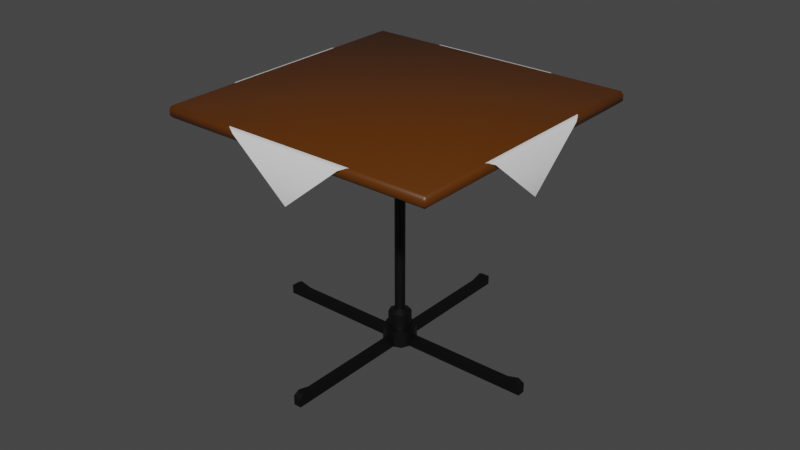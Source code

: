 # Source: CaffeTable.blend  (saved by Blender 2.91.10; exported with 4.5.12 LTS)
import bpy
from mathutils import Matrix  # noqa: F401  (used for matrix-valued properties, if any)

bpy.ops.wm.read_factory_settings(use_empty=True)
scene = bpy.context.scene
scene.name = 'Scene'

# ---- collections
col_table = bpy.data.collections.new('Table'); scene.collection.children.link(col_table)

# ---- materials (node trees are filled in below, after node groups)
mat_wood = bpy.data.materials.new('Wood')
mat_wood.alpha_threshold = 0.0
mat_wood.use_transparent_shadow = False
mat_wood.line_color = (0.0, 0.0, 0.0, 1.0)
mat_black = bpy.data.materials.new('Black')
mat_black.use_transparent_shadow = False
mat_tablemat = bpy.data.materials.new('TableMat')
mat_tablemat.use_transparent_shadow = False

# ---- node groups
ng_auto_smooth = bpy.data.node_groups.new('Auto Smooth', 'GeometryNodeTree')
_s = ng_auto_smooth.interface.new_socket(name='Geometry', in_out='OUTPUT', socket_type='NodeSocketGeometry')
_s = ng_auto_smooth.interface.new_socket(name='Geometry', in_out='INPUT', socket_type='NodeSocketGeometry')
_s = ng_auto_smooth.interface.new_socket(name='Angle', in_out='INPUT', socket_type='NodeSocketFloat')
_s.subtype = 'ANGLE'
_s.min_value = 0.0
_s.max_value = 3.142
ng_auto_smooth.is_modifier = True
_N = ng_auto_smooth.nodes; _L = ng_auto_smooth.links
n0 = _N.new('NodeGroupOutput'); n0.name = 'Group Output'; n0.location = (480, -100)
n1 = _N.new('NodeGroupInput'); n1.name = 'Group Input'; n1.location = (-420, -300)
n2 = _N.new('NodeGroupInput'); n2.name = 'Group Input.001'; n2.location = (-60, -100)
n3 = _N.new('GeometryNodeSetShadeSmooth'); n3.name = 'Set Shade Smooth'; n3.location = (120, -100)
n3.domain = 'EDGE'
n4 = _N.new('GeometryNodeSetShadeSmooth'); n4.name = 'Set Shade Smooth.001'; n4.location = (300, -100)
n5 = _N.new('GeometryNodeInputMeshEdgeAngle'); n5.name = 'Edge Angle'; n5.location = (-420, -220)
n6 = _N.new('GeometryNodeInputEdgeSmooth'); n6.name = 'Is Edge Smooth'; n6.location = (-60, -160)
n7 = _N.new('GeometryNodeInputShadeSmooth'); n7.name = 'Is Face Smooth'; n7.location = (-240, -340)
n8 = _N.new('FunctionNodeBooleanMath'); n8.name = 'Boolean Math'; n8.location = (-60, -220)
n9 = _N.new('FunctionNodeCompare'); n9.name = 'Compare'; n9.location = (-240, -180)
n9.operation = 'LESS_EQUAL'
_L.new(n5.outputs[0], n9.inputs[0])
_L.new(n4.outputs[0], n0.inputs[0])
_L.new(n1.outputs[1], n9.inputs[1])
_L.new(n9.outputs[0], n8.inputs[0])
_L.new(n7.outputs[0], n8.inputs[1])
_L.new(n2.outputs[0], n3.inputs[0])
_L.new(n6.outputs[0], n3.inputs[1])
_L.new(n3.outputs[0], n4.inputs[0])
_L.new(n8.outputs[0], n3.inputs[2])
n0.is_active_output = True

# ---- material node trees
mat_wood.use_nodes = True; mat_wood.node_tree.nodes.clear()
_N = mat_wood.node_tree.nodes; _L = mat_wood.node_tree.links
n0 = _N.new('ShaderNodeOutputMaterial'); n0.name = 'Material Output'; n0.location = (300, 300)
n1 = _N.new('ShaderNodeBsdfPrincipled'); n1.name = 'Principled BSDF'; n1.location = (10, 300)
n1.distribution = 'GGX'
n1.subsurface_method = 'BURLEY'
n1.inputs[0].default_value = (0.09995, 0.02742, 0.0, 1.0)
n1.inputs[2].default_value = 0.4
n1.inputs[3].default_value = 1.45
n1.inputs[27].default_value = (0.0, 0.0, 0.0, 1.0)
n1.inputs[28].default_value = 1.0
_L.new(n1.outputs[0], n0.inputs[0])
n0.is_active_output = True
mat_black.use_nodes = True; mat_black.node_tree.nodes.clear()
_N = mat_black.node_tree.nodes; _L = mat_black.node_tree.links
n0 = _N.new('ShaderNodeBsdfPrincipled'); n0.name = 'Principled BSDF'; n0.location = (10, 300)
n0.distribution = 'GGX'
n0.subsurface_method = 'BURLEY'
n0.inputs[0].default_value = (0.0, 0.0, 0.0, 1.0)
n0.inputs[3].default_value = 1.45
n0.inputs[27].default_value = (0.0, 0.0, 0.0, 1.0)
n0.inputs[28].default_value = 1.0
n1 = _N.new('ShaderNodeOutputMaterial'); n1.name = 'Material Output'; n1.location = (300, 300)
_L.new(n0.outputs[0], n1.inputs[0])
n1.is_active_output = True
mat_tablemat.use_nodes = True; mat_tablemat.node_tree.nodes.clear()
_N = mat_tablemat.node_tree.nodes; _L = mat_tablemat.node_tree.links
n0 = _N.new('ShaderNodeBsdfPrincipled'); n0.name = 'Principled BSDF'; n0.location = (10, 300)
n0.distribution = 'GGX'
n0.subsurface_method = 'BURLEY'
n0.inputs[3].default_value = 1.45
n0.inputs[27].default_value = (0.0, 0.0, 0.0, 1.0)
n0.inputs[28].default_value = 1.0
n1 = _N.new('ShaderNodeOutputMaterial'); n1.name = 'Material Output'; n1.location = (300, 300)
_L.new(n0.outputs[0], n1.inputs[0])
n1.is_active_output = True

# ---- world
world_world = bpy.data.worlds.new('World'); scene.world = world_world
world_world.use_nodes = True; world_world.node_tree.nodes.clear()
_N = world_world.node_tree.nodes; _L = world_world.node_tree.links
n0 = _N.new('ShaderNodeOutputWorld'); n0.name = 'World Output'; n0.location = (300, 300)
n1 = _N.new('ShaderNodeBackground'); n1.name = 'Background'; n1.location = (10, 300)
n1.inputs[0].default_value = (0.05088, 0.05088, 0.05088, 1.0)
_L.new(n1.outputs[0], n0.inputs[0])
n0.is_active_output = True
world_world.color = (0.05088, 0.05088, 0.05088)
world_world.use_sun_shadow = False
world_world.sun_shadow_jitter_overblur = 0.0

# ---- meshes
me_cube_013 = bpy.data.meshes.new('Cube.013')
me_cube_013.from_pydata([(-1.0, -1.0, -0.0396), (-1.0, -1.0, 0.0396), (-1.0, 1.0, -0.0396), (-1.0, 1.0, 0.0396), (1.0, -1.0, -0.0396), (1.0, -1.0, 0.0396), (1.0, 1.0, -0.0396), (1.0, 1.0, 0.0396)], [], [(0, 1, 3, 2), (2, 3, 7, 6), (6, 7, 5, 4), (4, 5, 1, 0), (2, 6, 4, 0), (7, 3, 1, 5)])
me_cube_013.polygons.foreach_set('use_smooth', [True] * 6)
_uv = me_cube_013.uv_layers.new(name='UVMap')
_uv.uv.foreach_set('vector', [0.375, 0.0, 0.625, 0.0, 0.625, 0.25, 0.375, 0.25, 0.375, 0.25, 0.625, 0.25, 0.625, 0.5, 0.375, 0.5, 0.375, 0.5, 0.625, 0.5, 0.625, 0.75, 0.375, 0.75, 0.375, 0.75, 0.625, 0.75, 0.625, 1.0, 0.375, 1.0, 0.125, 0.5, 0.375, 0.5, 0.375, 0.75, 0.125, 0.75, 0.625, 0.5, 0.875, 0.5, 0.875, 0.75, 0.625, 0.75])
me_cube_013.materials.append(mat_wood)
me_cube_013.use_remesh_fix_poles = True
me_cube_013.use_remesh_preserve_attributes = False
me_cube_013.use_mirror_vertex_groups = False
me_cube_013.update()
me_cylinder_012 = bpy.data.meshes.new('Cylinder.012')
me_cylinder_012.from_pydata([(0.0, 0.2298, 0.0), (0.0, 0.2298, 0.2298), (0.1625, 0.1625, 0.0), (0.1625, 0.1625, 0.2298), (0.2298, -1.005e-08, 0.0), (0.2298, -1.005e-08, 0.2298), (0.1625, -0.1625, 0.0), (0.1625, -0.1625, 0.2298), (-2.009e-08, -0.2298, 0.0), (-2.009e-08, -0.2298, 0.2298), (-0.1625, -0.1625, 0.0), (-0.1625, -0.1625, 0.2298), (-0.2298, 2.74e-09, 0.0), (-0.2298, 2.74e-09, 0.2298), (-0.1625, 0.1625, 0.0), (-0.1625, 0.1625, 0.2298), (0.1106, 0.1106, 0.2298), (-2.343e-09, 0.1564, 0.2298), (0.1564, -6.252e-09, 0.2298), (0.1106, -0.1106, 0.2298), (-1.602e-08, -0.1564, 0.2298), (-0.1106, -0.1106, 0.2298), (-0.1564, 2.451e-09, 0.2298), (-0.1106, 0.1106, 0.2298), (0.1106, 0.1106, 0.4538), (-2.343e-09, 0.1564, 0.4538), (0.1564, -6.252e-09, 0.4538), (0.1106, -0.1106, 0.4538), (-1.602e-08, -0.1564, 0.4538), (-0.1106, -0.1106, 0.4538), (-0.1564, 2.451e-09, 0.4538), (-0.1106, 0.1106, 0.4538), (0.05013, 0.05013, 0.501), (-8.154e-09, 0.0709, 0.501), (0.0709, -1.589e-09, 0.501), (0.05013, -0.05013, 0.501), (-1.435e-08, -0.0709, 0.501), (-0.05013, -0.05013, 0.501), (-0.0709, 2.356e-09, 0.501), (-0.05013, 0.05013, 0.501), (0.05013, 0.05013, 3.234), (-8.154e-09, 0.0709, 3.234), (0.0709, -1.589e-09, 3.234), (0.05013, -0.05013, 3.234), (-1.435e-08, -0.0709, 3.234), (-0.05013, -0.05013, 3.234), (-0.0709, 2.356e-09, 3.234), (-0.05013, 0.05013, 3.234), (0.3622, 0.3622, 3.241), (1.229e-08, 0.5122, 3.241), (0.5122, -2.39e-08, 3.241), (0.3622, -0.3622, 3.241), (-3.249e-08, -0.5122, 3.241), (-0.3622, -0.3622, 3.241), (-0.5122, 4.601e-09, 3.241), (-0.3622, 0.3622, 3.241), (0.3622, 0.3622, 3.312), (1.229e-08, 0.5122, 3.312), (0.5122, -2.39e-08, 3.312), (0.3622, -0.3622, 3.312), (-3.249e-08, -0.5122, 3.312), (-0.3622, -0.3622, 3.312), (-0.5122, 4.601e-09, 3.312), (-0.3622, 0.3622, 3.312)], [], [(0, 1, 3, 2), (2, 3, 5, 4), (4, 5, 7, 6), (6, 7, 9, 8), (8, 9, 11, 10), (10, 11, 13, 12), (5, 3, 16, 18), (12, 13, 15, 14), (14, 15, 1, 0), (0, 2, 4, 6, 8, 10, 12, 14), (22, 21, 29, 30), (11, 9, 20, 21), (1, 15, 23, 17), (3, 1, 17, 16), (7, 5, 18, 19), (13, 11, 21, 22), (9, 7, 19, 20), (15, 13, 22, 23), (24, 25, 33, 32), (20, 19, 27, 28), (18, 16, 24, 26), (23, 22, 30, 31), (21, 20, 28, 29), (19, 18, 26, 27), (16, 17, 25, 24), (17, 23, 31, 25), (25, 31, 39, 33), (30, 29, 37, 38), (28, 27, 35, 36), (26, 24, 32, 34), (31, 30, 38, 39), (29, 28, 36, 37), (27, 26, 34, 35), (39, 38, 46, 47), (37, 36, 44, 45), (35, 34, 42, 43), (32, 33, 41, 40), (33, 39, 47, 41), (38, 37, 45, 46), (36, 35, 43, 44), (34, 32, 40, 42), (42, 40, 48, 50), (47, 46, 54, 55), (45, 44, 52, 53), (43, 42, 50, 51), (40, 41, 49, 48), (41, 47, 55, 49), (46, 45, 53, 54), (44, 43, 51, 52), (49, 55, 63, 57), (54, 53, 61, 62), (52, 51, 59, 60), (50, 48, 56, 58), (55, 54, 62, 63), (53, 52, 60, 61), (51, 50, 58, 59), (48, 49, 57, 56)])
me_cylinder_012.polygons.foreach_set('use_smooth', [True] * 57)
_uv = me_cylinder_012.uv_layers.new(name='UVMap')
_uv.uv.foreach_set('vector', [1.0, 0.5, 1.0, 1.0, 0.875, 1.0, 0.875, 0.5, 0.875, 0.5, 0.875, 1.0, 0.75, 1.0, 0.75, 0.5, 0.75, 0.5, 0.75, 1.0, 0.625, 1.0, 0.625, 0.5, 0.625, 0.5, 0.625, 1.0, 0.5, 1.0, 0.5, 0.5, 0.5, 0.5, 0.5, 1.0, 0.375, 1.0, 0.375, 0.5, 0.375, 0.5, 0.375, 1.0, 0.25, 1.0, 0.25, 0.5, 0.75, 1.0, 0.875, 1.0, 0.875, 1.0, 0.75, 1.0, 0.25, 0.5, 0.25, 1.0, 0.125, 1.0, 0.125, 0.5, 0.125, 0.5, 0.125, 1.0, 0.0, 1.0, 0.0, 0.5, 0.75, 0.49, 0.9197, 0.4197, 0.99, 0.25, 0.9197, 0.08029, 0.75, 0.01, 0.5803, 0.08029, 0.51, 0.25, 0.5803, 0.4197, 0.25, 1.0, 0.375, 1.0, 0.375, 1.0, 0.25, 1.0, 0.375, 1.0, 0.5, 1.0, 0.5, 1.0, 0.375, 1.0, 0.0, 1.0, 0.125, 1.0, 0.125, 1.0, 0.0, 1.0, 0.875, 1.0, 1.0, 1.0, 1.0, 1.0, 0.875, 1.0, 0.625, 1.0, 0.75, 1.0, 0.75, 1.0, 0.625, 1.0, 0.25, 1.0, 0.375, 1.0, 0.375, 1.0, 0.25, 1.0, 0.5, 1.0, 0.625, 1.0, 0.625, 1.0, 0.5, 1.0, 0.125, 1.0, 0.25, 1.0, 0.25, 1.0, 0.125, 1.0, 0.875, 1.0, 1.0, 1.0, 1.0, 1.0, 0.875, 1.0, 0.5, 1.0, 0.625, 1.0, 0.625, 1.0, 0.5, 1.0, 0.75, 1.0, 0.875, 1.0, 0.875, 1.0, 0.75, 1.0, 0.125, 1.0, 0.25, 1.0, 0.25, 1.0, 0.125, 1.0, 0.375, 1.0, 0.5, 1.0, 0.5, 1.0, 0.375, 1.0, 0.625, 1.0, 0.75, 1.0, 0.75, 1.0, 0.625, 1.0, 0.875, 1.0, 1.0, 1.0, 1.0, 1.0, 0.875, 1.0, 0.0, 1.0, 0.125, 1.0, 0.125, 1.0, 0.0, 1.0, 0.0, 1.0, 0.125, 1.0, 0.125, 1.0, 0.0, 1.0, 0.25, 1.0, 0.375, 1.0, 0.375, 1.0, 0.25, 1.0, 0.5, 1.0, 0.625, 1.0, 0.625, 1.0, 0.5, 1.0, 0.75, 1.0, 0.875, 1.0, 0.875, 1.0, 0.75, 1.0, 0.125, 1.0, 0.25, 1.0, 0.25, 1.0, 0.125, 1.0, 0.375, 1.0, 0.5, 1.0, 0.5, 1.0, 0.375, 1.0, 0.625, 1.0, 0.75, 1.0, 0.75, 1.0, 0.625, 1.0, 0.125, 1.0, 0.25, 1.0, 0.25, 1.0, 0.125, 1.0, 0.375, 1.0, 0.5, 1.0, 0.5, 1.0, 0.375, 1.0, 0.625, 1.0, 0.75, 1.0, 0.75, 1.0, 0.625, 1.0, 0.875, 1.0, 1.0, 1.0, 1.0, 1.0, 0.875, 1.0, 0.0, 1.0, 0.125, 1.0, 0.125, 1.0, 0.0, 1.0, 0.25, 1.0, 0.375, 1.0, 0.375, 1.0, 0.25, 1.0, 0.5, 1.0, 0.625, 1.0, 0.625, 1.0, 0.5, 1.0, 0.75, 1.0, 0.875, 1.0, 0.875, 1.0, 0.75, 1.0, 0.75, 1.0, 0.875, 1.0, 0.875, 1.0, 0.75, 1.0, 0.125, 1.0, 0.25, 1.0, 0.25, 1.0, 0.125, 1.0, 0.375, 1.0, 0.5, 1.0, 0.5, 1.0, 0.375, 1.0, 0.625, 1.0, 0.75, 1.0, 0.75, 1.0, 0.625, 1.0, 0.875, 1.0, 1.0, 1.0, 1.0, 1.0, 0.875, 1.0, 0.0, 1.0, 0.125, 1.0, 0.125, 1.0, 0.0, 1.0, 0.25, 1.0, 0.375, 1.0, 0.375, 1.0, 0.25, 1.0, 0.5, 1.0, 0.625, 1.0, 0.625, 1.0, 0.5, 1.0, 0.0, 1.0, 0.125, 1.0, 0.125, 1.0, 0.0, 1.0, 0.25, 1.0, 0.375, 1.0, 0.375, 1.0, 0.25, 1.0, 0.5, 1.0, 0.625, 1.0, 0.625, 1.0, 0.5, 1.0, 0.75, 1.0, 0.875, 1.0, 0.875, 1.0, 0.75, 1.0, 0.125, 1.0, 0.25, 1.0, 0.25, 1.0, 0.125, 1.0, 0.375, 1.0, 0.5, 1.0, 0.5, 1.0, 0.375, 1.0, 0.625, 1.0, 0.75, 1.0, 0.75, 1.0, 0.625, 1.0, 0.875, 1.0, 1.0, 1.0, 1.0, 1.0, 0.875, 1.0])
me_cylinder_012.materials.append(mat_black)
me_cylinder_012.use_remesh_fix_poles = True
me_cylinder_012.use_remesh_preserve_attributes = False
me_cylinder_012.use_mirror_vertex_groups = False
me_cylinder_012.update()
me_cube_014 = bpy.data.meshes.new('Cube.014')
me_cube_014.from_pydata([(-1.97, -0.0533, 0.0), (-1.97, -0.0533, 0.1319), (-1.97, 0.0533, 0.0), (-1.97, 0.0533, 0.1319), (0.0, -0.0533, 0.0), (0.0, -0.0533, 0.1319), (0.0, 0.0533, 0.0), (0.0, 0.0533, 0.1319), (-1.718, 0.0533, 0.1319), (-1.89, 0.0533, 0.177), (-1.898, 0.0533, 0.0), (-1.718, 0.0533, 0.0), (-1.898, -0.0533, 0.0), (-1.718, -0.0533, 0.0), (-1.718, -0.0533, 0.1319), (-1.89, -0.0533, 0.177)], [], [(7, 8, 14, 5), (11, 8, 7, 6), (12, 15, 1, 0), (11, 6, 4, 13), (9, 3, 1, 15), (2, 10, 12, 0), (2, 0, 1, 3), (10, 11, 13, 12), (8, 9, 15, 14), (4, 5, 14, 13), (13, 14, 15, 12), (2, 3, 9, 10), (10, 9, 8, 11)])
me_cube_014.polygons.foreach_set('use_smooth', [True] * 13)
_uv = me_cube_014.uv_layers.new(name='UVMap')
_uv.uv.foreach_set('vector', [0.625, 0.5, 0.7083, 0.5, 0.7083, 0.75, 0.625, 0.75, 0.375, 0.4167, 0.625, 0.4167, 0.625, 0.5, 0.375, 0.5, 0.375, 0.9167, 0.625, 0.9167, 0.625, 1.0, 0.375, 1.0, 0.2917, 0.5, 0.375, 0.5, 0.375, 0.75, 0.2917, 0.75, 0.7917, 0.5, 0.875, 0.5, 0.875, 0.75, 0.7917, 0.75, 0.125, 0.5, 0.2083, 0.5, 0.2083, 0.75, 0.125, 0.75, 0.375, 0.25, 0.375, 1.0, 0.875, 0.75, 0.625, 0.25, 0.2083, 0.5, 0.2917, 0.5, 0.2917, 0.75, 0.2083, 0.75, 0.7083, 0.5, 0.7917, 0.5, 0.7917, 0.75, 0.7083, 0.75, 0.375, 0.75, 0.625, 0.75, 0.625, 0.8333, 0.375, 0.8333, 0.375, 0.8333, 0.625, 0.8333, 0.625, 0.9167, 0.375, 0.9167, 0.375, 0.25, 0.625, 0.25, 0.625, 0.3333, 0.375, 0.3333, 0.375, 0.3333, 0.625, 0.3333, 0.625, 0.4167, 0.375, 0.4167])
me_cube_014.materials.append(mat_black)
me_cube_014.use_remesh_fix_poles = True
me_cube_014.use_remesh_preserve_attributes = False
me_cube_014.use_mirror_vertex_groups = False
me_cube_014.update()
me_plane = bpy.data.meshes.new('Plane')
me_plane.from_pydata([(-0.6635, -0.6635, -0.3324), (0.6635, -0.6635, -0.3324), (-0.6635, 0.6635, -0.3324), (0.6635, 0.6635, -0.3324), (-0.3778, -0.9444, -3.649e-05), (0.3778, -0.9444, -3.649e-05), (0.3778, 0.9444, -3.649e-05), (-0.3778, 0.9444, -3.649e-05), (-0.9444, 0.3778, -3.649e-05), (-0.9444, -0.3778, -3.649e-05), (0.9444, -0.3778, -3.649e-05), (0.9444, 0.3778, -3.649e-05)], [], [(1, 10, 5), (3, 6, 11), (4, 5, 10, 11, 6, 7, 8, 9), (2, 8, 7), (0, 4, 9)])
me_plane.polygons.foreach_set('use_smooth', [True] * 5)
_uv = me_plane.uv_layers.new(name='UVMap')
_uv.uv.foreach_set('vector', [0.0, 0.0, 0.0, 0.0, 0.0, 0.0, 0.0, 0.0, 0.0, 0.0, 0.0, 0.0, 0.0, 0.0, 0.0, 0.0, 0.0, 0.0, 0.0, 0.0, 0.0, 0.0, 0.0, 0.0, 0.0, 0.0, 0.0, 0.0, 0.0, 0.0, 0.0, 0.0, 0.0, 0.0, 0.0, 0.0, 0.0, 0.0, 0.0, 0.0])
me_plane.materials.append(mat_tablemat)
me_plane.use_remesh_fix_poles = True
me_plane.use_remesh_preserve_attributes = False
me_plane.use_mirror_vertex_groups = False
me_plane.update()

# ---- objects
ob_table = bpy.data.objects.new('Table', me_cube_013)
ob_tableframe = bpy.data.objects.new('TableFrame', me_cylinder_012)
ob_tableleg = bpy.data.objects.new('TableLeg', me_cube_014)
ob_tablemat = bpy.data.objects.new('TableMat', me_plane)

# ---- transforms, parenting, visibility, modifiers, constraints
ob_table.location = (0.0, 0.0, 1.013)
ob_table.scale = (0.591, 0.591, 0.591)
ob_table.lineart.crease_threshold = 0.0
_m = ob_table.modifiers.new('Bevel', 'BEVEL')
_m.width = 0.02
_m.width_pct = 0.02
_m.limit_method = 'NONE'
_m.offset_type = 'ABSOLUTE'
ob_tableframe.location = (0.0, 0.0, 0.0)
ob_tableframe.rotation_euler = (0.0, -0.0, 1.571)
ob_tableframe.scale = (0.3, 0.3, 0.3)
ob_tableframe.lineart.crease_threshold = 0.0
_m = ob_tableframe.modifiers.new('Auto Smooth', 'NODES')
_m.node_group = ng_auto_smooth
_gi = [s.identifier for s in ng_auto_smooth.interface.items_tree if s.item_type == 'SOCKET' and s.in_out == 'INPUT']
_m[_gi[1]] = 0.8151  # Angle
ob_tableleg.location = (0.0, 0.0, 0.0)
ob_tableleg.scale = (0.3, 0.3, 0.3)
ob_tableleg.lineart.crease_threshold = 0.0
_m = ob_tableleg.modifiers.new('Array', 'ARRAY')
_m.count = 4
_m.use_relative_offset = False
_m.use_object_offset = True
_m.offset_object = ob_tableframe
_m = ob_tableleg.modifiers.new('Auto Smooth', 'NODES')
_m.node_group = ng_auto_smooth
_gi = [s.identifier for s in ng_auto_smooth.interface.items_tree if s.item_type == 'SOCKET' and s.in_out == 'INPUT']
_m[_gi[1]] = 1.26  # Angle
ob_tablemat.location = (0.0, 0.0, 1.036)
ob_tablemat.rotation_euler = (0.0, 0.0, 0.7854)
ob_tablemat.scale = (0.6401, 0.6401, 0.6401)
ob_tablemat.lineart.crease_threshold = 0.0
_m = ob_tablemat.modifiers.new('Bevel', 'BEVEL')
_m.width = 0.02
_m.width_pct = 0.02
_m.limit_method = 'NONE'

# ---- collection membership
col_table.objects.link(ob_table)
col_table.objects.link(ob_tableframe)
col_table.objects.link(ob_tableleg)
col_table.objects.link(ob_tablemat)

# ---- scene / render settings (as saved in the file)
scene.frame_start = 1; scene.frame_end = 250; scene.frame_set(1)
scene.render.engine = 'BLENDER_EEVEE_NEXT'
scene.cycles.use_denoising = False
scene.cycles.samples = 128
scene.cycles.sampling_pattern = 'TABULATED_SOBOL'
scene.cycles.use_adaptive_sampling = False
scene.cycles.use_light_tree = False
scene.view_settings.view_transform = 'Filmic'
bpy.context.view_layer.update()

# ---- added for rendering (the .blend has no active camera and no usable light): camera, sun
cam_auto = bpy.data.cameras.new('AutoCamera')
cam_auto.lens = 50.0
cam_auto.sensor_width = 36.0
cam_auto.clip_end = 1000.0
ob_auto_camera = bpy.data.objects.new('AutoCamera', cam_auto)
scene.collection.objects.link(ob_auto_camera)
ob_auto_camera.location = (2.43414, -2.92096, 2.46551)
ob_auto_camera.rotation_euler = (1.09748, -7.21219e-08, 0.694738)
scene.camera = ob_auto_camera
light_auto_sun = bpy.data.lights.new('AutoSun', 'SUN')
light_auto_sun.energy = 3.0
light_auto_sun.angle = 0.0523599
ob_auto_sun = bpy.data.objects.new('AutoSun', light_auto_sun)
scene.collection.objects.link(ob_auto_sun)
ob_auto_sun.rotation_euler = (0.872665, 0.174533, 0.523599)
bpy.context.view_layer.update()
